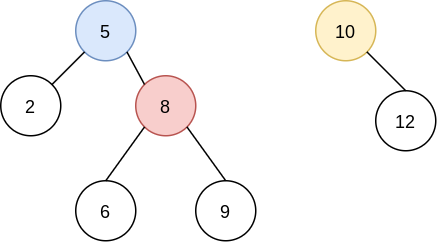

The diagram above was exported from draw.io. Its source (the exported page's mxGraphModel, read from the mxfile embedded in the PNG):
<mxGraphModel dx="731" dy="497" grid="1" gridSize="10" guides="1" tooltips="1" connect="1" arrows="1" fold="1" page="1" pageScale="1" pageWidth="827" pageHeight="1169" math="0" shadow="0">
  <root>
    <mxCell id="0" />
    <mxCell id="1" parent="0" />
    <mxCell id="Qxg1A_GUkmgeUipdXJZ_-1" value="5" style="ellipse;whiteSpace=wrap;html=1;aspect=fixed;fillColor=#dae8fc;strokeColor=#6c8ebf;" vertex="1" parent="1">
      <mxGeometry x="280" y="40" width="40" height="40" as="geometry" />
    </mxCell>
    <mxCell id="Qxg1A_GUkmgeUipdXJZ_-2" value="2" style="ellipse;whiteSpace=wrap;html=1;aspect=fixed;" vertex="1" parent="1">
      <mxGeometry x="230" y="90" width="40" height="40" as="geometry" />
    </mxCell>
    <mxCell id="Qxg1A_GUkmgeUipdXJZ_-3" value="10" style="ellipse;whiteSpace=wrap;html=1;aspect=fixed;fillColor=#fff2cc;strokeColor=#d6b656;" vertex="1" parent="1">
      <mxGeometry x="440" y="40" width="40" height="40" as="geometry" />
    </mxCell>
    <mxCell id="Qxg1A_GUkmgeUipdXJZ_-4" value="8" style="ellipse;whiteSpace=wrap;html=1;aspect=fixed;fillColor=#f8cecc;strokeColor=#b85450;" vertex="1" parent="1">
      <mxGeometry x="320" y="90" width="40" height="40" as="geometry" />
    </mxCell>
    <mxCell id="Qxg1A_GUkmgeUipdXJZ_-5" value="12" style="ellipse;whiteSpace=wrap;html=1;aspect=fixed;" vertex="1" parent="1">
      <mxGeometry x="480" y="100" width="40" height="40" as="geometry" />
    </mxCell>
    <mxCell id="Qxg1A_GUkmgeUipdXJZ_-6" value="6" style="ellipse;whiteSpace=wrap;html=1;aspect=fixed;" vertex="1" parent="1">
      <mxGeometry x="280" y="160" width="40" height="40" as="geometry" />
    </mxCell>
    <mxCell id="Qxg1A_GUkmgeUipdXJZ_-7" value="9" style="ellipse;whiteSpace=wrap;html=1;aspect=fixed;" vertex="1" parent="1">
      <mxGeometry x="360" y="160" width="40" height="40" as="geometry" />
    </mxCell>
    <mxCell id="Qxg1A_GUkmgeUipdXJZ_-9" value="" style="endArrow=none;html=1;entryX=0;entryY=1;entryDx=0;entryDy=0;exitX=1;exitY=0;exitDx=0;exitDy=0;" edge="1" parent="1" source="Qxg1A_GUkmgeUipdXJZ_-2" target="Qxg1A_GUkmgeUipdXJZ_-1">
      <mxGeometry width="50" height="50" relative="1" as="geometry">
        <mxPoint x="350" y="250" as="sourcePoint" />
        <mxPoint x="400" y="200" as="targetPoint" />
      </mxGeometry>
    </mxCell>
    <mxCell id="Qxg1A_GUkmgeUipdXJZ_-12" value="" style="endArrow=none;html=1;entryX=1;entryY=1;entryDx=0;entryDy=0;exitX=0.5;exitY=0;exitDx=0;exitDy=0;" edge="1" parent="1" source="Qxg1A_GUkmgeUipdXJZ_-5" target="Qxg1A_GUkmgeUipdXJZ_-3">
      <mxGeometry width="50" height="50" relative="1" as="geometry">
        <mxPoint x="465.85786437626894" y="65.85786437626894" as="sourcePoint" />
        <mxPoint x="444.14213562373106" y="44.142135623731065" as="targetPoint" />
      </mxGeometry>
    </mxCell>
    <mxCell id="Qxg1A_GUkmgeUipdXJZ_-13" value="" style="endArrow=none;html=1;entryX=0.5;entryY=0;entryDx=0;entryDy=0;exitX=0;exitY=1;exitDx=0;exitDy=0;" edge="1" parent="1" source="Qxg1A_GUkmgeUipdXJZ_-4" target="Qxg1A_GUkmgeUipdXJZ_-6">
      <mxGeometry width="50" height="50" relative="1" as="geometry">
        <mxPoint x="395.85786437626894" y="65.85786437626894" as="sourcePoint" />
        <mxPoint x="374.14213562373106" y="44.142135623731065" as="targetPoint" />
      </mxGeometry>
    </mxCell>
    <mxCell id="Qxg1A_GUkmgeUipdXJZ_-14" value="" style="endArrow=none;html=1;entryX=1;entryY=1;entryDx=0;entryDy=0;exitX=0.5;exitY=0;exitDx=0;exitDy=0;" edge="1" parent="1" source="Qxg1A_GUkmgeUipdXJZ_-7" target="Qxg1A_GUkmgeUipdXJZ_-4">
      <mxGeometry width="50" height="50" relative="1" as="geometry">
        <mxPoint x="405.85786437626894" y="75.85786437626894" as="sourcePoint" />
        <mxPoint x="384.14213562373106" y="54.142135623731065" as="targetPoint" />
      </mxGeometry>
    </mxCell>
    <mxCell id="Qxg1A_GUkmgeUipdXJZ_-17" value="" style="endArrow=none;html=1;entryX=1;entryY=1;entryDx=0;entryDy=0;exitX=0;exitY=0;exitDx=0;exitDy=0;" edge="1" parent="1" source="Qxg1A_GUkmgeUipdXJZ_-4" target="Qxg1A_GUkmgeUipdXJZ_-1">
      <mxGeometry width="50" height="50" relative="1" as="geometry">
        <mxPoint x="570" y="110" as="sourcePoint" />
        <mxPoint x="544.1421356237311" y="84.14213562373106" as="targetPoint" />
      </mxGeometry>
    </mxCell>
  </root>
</mxGraphModel>